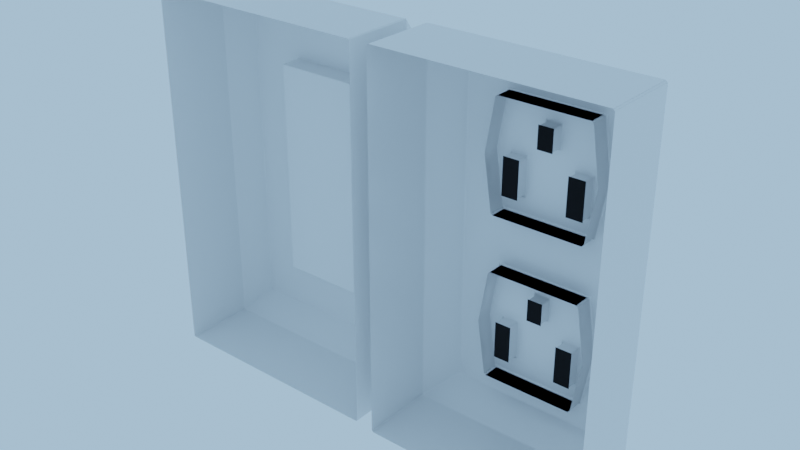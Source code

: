 # Source: Classic_style_porch_house_Wall_outlets_and_switches_pack.blend  (saved by Blender 2.90.8; exported with 4.5.12 LTS)
import bpy
from mathutils import Matrix  # noqa: F401  (used for matrix-valued properties, if any)

bpy.ops.wm.read_factory_settings(use_empty=True)
scene = bpy.context.scene
scene.name = 'Scene'

# ---- collections
col_not_bake__renderlayer_off_for_baking = bpy.data.collections.new('Not bake (renderlayer off for baking)'); scene.collection.children.link(col_not_bake__renderlayer_off_for_baking)
col_wall_outlets_and_switches = bpy.data.collections.new('Wall outlets and switches'); col_not_bake__renderlayer_off_for_baking.children.link(col_wall_outlets_and_switches)

# ---- materials (node trees are filled in below, after node groups)
mat_wall_socket_white = bpy.data.materials.new('Wall socket white')
mat_wall_socket_white.use_transparent_shadow = False
mat_wall_socket_black = bpy.data.materials.new('Wall socket black')
mat_wall_socket_black.use_transparent_shadow = False

# ---- material node trees
mat_wall_socket_white.use_nodes = True; mat_wall_socket_white.node_tree.nodes.clear()
_N = mat_wall_socket_white.node_tree.nodes; _L = mat_wall_socket_white.node_tree.links
n0 = _N.new('ShaderNodeBsdfPrincipled'); n0.name = 'Principled BSDF'; n0.location = (10, 300)
n0.distribution = 'GGX'
n0.subsurface_method = 'BURLEY'
n0.inputs[2].default_value = 0.2
n0.inputs[3].default_value = 1.45
n0.inputs[27].default_value = (0.0, 0.0, 0.0, 1.0)
n0.inputs[28].default_value = 1.0
n1 = _N.new('ShaderNodeOutputMaterial'); n1.name = 'Material Output'; n1.location = (300, 300)
_L.new(n0.outputs[0], n1.inputs[0])
n1.is_active_output = True
mat_wall_socket_black.use_nodes = True; mat_wall_socket_black.node_tree.nodes.clear()
_N = mat_wall_socket_black.node_tree.nodes; _L = mat_wall_socket_black.node_tree.links
n0 = _N.new('ShaderNodeBsdfPrincipled'); n0.name = 'Principled BSDF'; n0.location = (10, 300)
n0.distribution = 'GGX'
n0.subsurface_method = 'BURLEY'
n0.inputs[0].default_value = (0.0, 0.0, 0.0, 1.0)
n0.inputs[2].default_value = 1.0
n0.inputs[3].default_value = 1.45
n0.inputs[27].default_value = (0.0, 0.0, 0.0, 1.0)
n0.inputs[28].default_value = 1.0
n1 = _N.new('ShaderNodeOutputMaterial'); n1.name = 'Material Output'; n1.location = (300, 300)
_L.new(n0.outputs[0], n1.inputs[0])
n1.is_active_output = True

# ---- world
world_world = bpy.data.worlds.new('World'); scene.world = world_world
world_world.color = (0.4179, 0.6795, 1.0)
world_world.use_sun_shadow = False
world_world.sun_shadow_jitter_overblur = 0.0

# ---- meshes
me_plane_339 = bpy.data.meshes.new('Plane.339')
me_plane_339.from_pydata([(0.02222, -0.0001335, 0.06189), (0.01866, -0.0001335, 0.03965), (0.01432, -0.0001335, 0.03965), (-0.02218, -0.0001335, 0.06189), (-0.01427, -0.0001335, 0.03965), (-0.01862, -0.0001335, 0.03965), (0.01866, -0.0001337, 0.08395), (-0.01862, -0.0001337, 0.08395), (0.02222, -0.0001335, -0.005041), (0.01866, -0.0001335, -0.02728), (0.01432, -0.0001335, -0.02728), (-0.02218, -0.0001335, -0.005041), (-0.01427, -0.0001335, -0.02728), (-0.01862, -0.0001335, -0.02728), (0.01866, -0.0001337, 0.01701), (-0.01862, -0.0001337, 0.01701), (0.0352, -0.0001337, 0.06595), (0.0352, -0.0001337, 0.03524), (-0.03515, -0.0001337, 0.06595), (-0.03515, -0.0001337, 0.03524), (0.0352, -0.0001339, 0.09639), (-0.03515, -0.0001339, 0.09639), (0.0352, -0.0001337, -0.006848), (0.0352, -0.0001337, -0.03755), (0.02529, -0.0001337, -0.03755), (-0.03515, -0.0001337, -0.006848), (-0.02525, -0.0001337, -0.03755), (-0.03515, -0.0001337, -0.03755), (0.0352, -0.0001339, 0.02359), (-0.03515, -0.0001339, 0.02359), (0.04433, 0.01228, 0.07051), (0.04433, 0.01228, 0.03597), (-0.04428, 0.01228, 0.07051), (-0.04428, 0.01228, 0.03597), (0.04433, 0.01228, 0.1048), (-0.04428, 0.01228, 0.1048), (0.04433, 0.01228, -0.01138), (0.04433, 0.01228, -0.04592), (0.03185, 0.01228, -0.04592), (-0.04428, 0.01228, -0.01138), (-0.0318, 0.01228, -0.04592), (-0.04428, 0.01228, -0.04592), (0.04433, 0.01228, 0.02287), (-0.04428, 0.01228, 0.02287), (0.04433, 0.0424, 0.07051), (0.04433, 0.0424, 0.03597), (-0.04428, 0.0424, 0.07051), (-0.04428, 0.0424, 0.03597), (0.04433, 0.0424, 0.1048), (-0.04428, 0.0424, 0.1048), (0.04433, 0.0424, -0.01138), (0.04433, 0.0424, -0.04592), (0.03185, 0.0424, -0.04592), (-0.04428, 0.0424, -0.01138), (-0.0318, 0.0424, -0.04592), (-0.04428, 0.0424, -0.04592), (0.04433, 0.0424, 0.02287), (-0.04428, 0.0424, 0.02287), (0.01631, -0.000133, 0.06184), (0.009683, -0.000133, 0.06184), (0.01631, -0.000133, 0.04681), (0.009683, -0.000133, 0.04681), (-0.009636, -0.000133, 0.06184), (-0.01627, -0.000133, 0.06184), (-0.009636, -0.000133, 0.04681), (-0.01627, -0.000133, 0.04681), (0.003065, -0.0001331, 0.07666), (-0.003018, -0.0001331, 0.07666), (0.003065, -0.0001331, 0.06777), (-0.003018, -0.0001331, 0.06777), (0.02222, -0.0001335, 0.06189), (0.01866, -0.0001335, 0.03965), (0.01432, -0.0001335, 0.03965), (-0.02218, -0.0001335, 0.06189), (-0.01427, -0.0001335, 0.03965), (-0.01862, -0.0001335, 0.03965), (0.01866, -0.0001337, 0.08395), (-0.01862, -0.0001337, 0.08395), (0.01631, -0.000133, -0.004433), (0.009683, -0.000133, -0.004433), (0.01631, -0.000133, -0.01946), (0.009683, -0.000133, -0.01946), (-0.009636, -0.000133, -0.004433), (-0.01627, -0.000133, -0.004433), (-0.009636, -0.000133, -0.01946), (-0.01627, -0.000133, -0.01946), (0.003065, -0.0001331, 0.01038), (-0.003018, -0.0001331, 0.01038), (0.003065, -0.0001331, 0.0015), (-0.003018, -0.0001331, 0.0015), (0.02222, -0.0001335, -0.005041), (0.01866, -0.0001335, -0.02728), (0.01432, -0.0001335, -0.02728), (-0.02218, -0.0001335, -0.005041), (-0.01427, -0.0001335, -0.02728), (-0.01862, -0.0001335, -0.02728), (0.01866, -0.0001337, 0.01701), (-0.01862, -0.0001337, 0.01701), (-0.01862, 0.007505, 0.01701), (0.01866, 0.007505, 0.01701), (-0.01862, 0.007505, -0.02728), (-0.01427, 0.007505, -0.02728), (-0.02218, 0.007505, -0.005041), (0.01432, 0.007505, -0.02728), (0.01866, 0.007505, -0.02728), (0.02222, 0.007505, -0.005041), (-0.01862, 0.007505, 0.08395), (0.01866, 0.007505, 0.08395), (-0.01862, 0.007505, 0.03965), (-0.01427, 0.007505, 0.03965), (-0.02218, 0.007505, 0.06189), (0.01432, 0.007505, 0.03965), (0.01866, 0.007505, 0.03965), (0.02222, 0.007505, 0.06189), (-0.01862, 0.007505, 0.01701), (0.01866, 0.007505, 0.01701), (-0.01862, 0.007505, -0.02728), (-0.01427, 0.007505, -0.02728), (-0.02218, 0.007505, -0.005041), (0.01432, 0.007505, -0.02728), (0.01866, 0.007505, -0.02728), (0.02222, 0.007505, -0.005041), (-0.01862, 0.007505, 0.08395), (0.01866, 0.007505, 0.08395), (-0.01862, 0.007505, 0.03965), (-0.01427, 0.007505, 0.03965), (-0.02218, 0.007505, 0.06189), (0.01432, 0.007505, 0.03965), (0.01866, 0.007505, 0.03965), (0.02222, 0.007505, 0.06189), (0.01631, 0.004995, 0.06184), (0.009683, 0.004995, 0.06184), (0.01631, 0.004995, 0.04681), (0.009683, 0.004995, 0.04681), (-0.01627, 0.004995, 0.06184), (-0.009636, 0.004995, 0.06184), (-0.009636, 0.004995, 0.04681), (-0.01627, 0.004995, 0.04681), (-0.003018, 0.004995, 0.07666), (0.003065, 0.004995, 0.07666), (0.003065, 0.004995, 0.06777), (-0.003018, 0.004995, 0.06777), (0.01631, 0.004995, -0.004433), (0.009683, 0.004995, -0.004433), (0.01631, 0.004995, -0.01946), (0.009683, 0.004995, -0.01946), (-0.01627, 0.004995, -0.004433), (-0.009636, 0.004995, -0.004433), (-0.009636, 0.004995, -0.01946), (-0.01627, 0.004995, -0.01946), (-0.003018, 0.004995, 0.01038), (0.003065, 0.004995, 0.01038), (0.003065, 0.004995, 0.0015), (-0.003018, 0.004995, 0.0015), (-0.003018, 0.004995, 0.0015), (0.003065, 0.004995, 0.0015), (0.003065, 0.004995, 0.01038), (-0.003018, 0.004995, 0.01038), (-0.01627, 0.004995, -0.01946), (-0.009636, 0.004995, -0.01946), (-0.009636, 0.004995, -0.004433), (-0.01627, 0.004995, -0.004433), (0.009683, 0.004995, -0.01946), (0.01631, 0.004995, -0.01946), (0.009683, 0.004995, -0.004433), (0.01631, 0.004995, -0.004433), (-0.003018, 0.004995, 0.06777), (0.003065, 0.004995, 0.06777), (0.003065, 0.004995, 0.07666), (-0.003018, 0.004995, 0.07666), (-0.01627, 0.004995, 0.04681), (-0.009636, 0.004995, 0.04681), (-0.009636, 0.004995, 0.06184), (-0.01627, 0.004995, 0.06184), (0.009683, 0.004995, 0.04681), (0.01631, 0.004995, 0.04681), (0.009683, 0.004995, 0.06184), (0.01631, 0.004995, 0.06184)], [], [(2, 4, 15, 14), (1, 2, 14), (5, 15, 4), (11, 15, 29, 25), (5, 3, 18, 19), (14, 8, 22, 28), (7, 6, 20, 21), (10, 12, 26, 24), (8, 9, 23, 22), (3, 7, 21, 18), (9, 10, 24, 23), (6, 0, 16, 20), (12, 13, 27, 26), (13, 11, 25, 27), (0, 1, 17, 16), (1, 14, 28, 17), (15, 5, 19, 29), (18, 21, 35, 32), (24, 26, 40, 38), (20, 16, 30, 34), (17, 28, 42, 31), (22, 23, 37, 36), (29, 19, 33, 43), (23, 24, 38, 37), (26, 27, 41, 40), (16, 17, 31, 30), (27, 25, 39, 41), (19, 18, 32, 33), (25, 29, 43, 39), (21, 20, 34, 35), (28, 22, 36, 42), (37, 38, 52, 51), (40, 41, 55, 54), (30, 31, 45, 44), (41, 39, 53, 55), (33, 32, 46, 47), (39, 43, 57, 53), (35, 34, 48, 49), (42, 36, 50, 56), (32, 35, 49, 46), (38, 40, 54, 52), (34, 30, 44, 48), (31, 42, 56, 45), (36, 37, 51, 50), (43, 33, 47, 57), (161, 158, 159, 160), (165, 164, 162, 163), (157, 154, 155, 156), (177, 176, 174, 175), (173, 170, 171, 172), (169, 166, 167, 168), (67, 69, 141, 138), (59, 61, 133, 131), (85, 84, 148, 149), (63, 62, 69, 67), (59, 58, 66, 68), (68, 69, 62, 59), (61, 59, 62, 64), (65, 63, 73, 75), (66, 58, 70, 76), (63, 67, 77, 73), (58, 60, 71, 70), (67, 66, 76, 77), (61, 64, 74, 72), (64, 65, 75, 74), (60, 61, 72, 71), (69, 68, 140, 141), (61, 60, 132, 133), (84, 82, 147, 148), (83, 82, 89, 87), (79, 78, 86, 88), (88, 89, 82, 79), (81, 79, 82, 84), (85, 83, 93, 95), (86, 78, 90, 96), (83, 87, 97, 93), (78, 80, 91, 90), (87, 86, 96, 97), (81, 84, 94, 92), (84, 85, 95, 94), (80, 81, 92, 91), (3, 5, 108, 110), (71, 72, 127, 128), (94, 95, 116, 117), (13, 12, 101, 100), (92, 94, 117, 119), (91, 92, 119, 120), (5, 4, 109, 108), (10, 9, 104, 103), (12, 10, 103, 101), (90, 91, 120, 121), (70, 71, 128, 129), (72, 74, 125, 127), (96, 90, 121, 115), (9, 8, 105, 104), (2, 1, 112, 111), (76, 70, 129, 123), (4, 2, 111, 109), (8, 14, 99, 105), (73, 77, 122, 126), (93, 97, 114, 118), (0, 6, 107, 113), (1, 0, 113, 112), (77, 76, 123, 122), (15, 11, 102, 98), (7, 3, 110, 106), (97, 96, 115, 114), (75, 73, 126, 124), (14, 15, 98, 99), (6, 7, 106, 107), (95, 93, 118, 116), (11, 13, 100, 102), (74, 75, 124, 125), (83, 85, 149, 146), (62, 63, 134, 135), (78, 79, 143, 142), (86, 87, 150, 151), (64, 62, 135, 136), (80, 78, 142, 144), (88, 86, 151, 152), (65, 64, 136, 137), (81, 80, 144, 145), (89, 88, 152, 153), (63, 65, 137, 134), (79, 81, 145, 143), (58, 59, 131, 130), (87, 89, 153, 150), (66, 67, 138, 139), (82, 83, 146, 147), (60, 58, 130, 132), (68, 66, 139, 140)])
me_plane_339.polygons.foreach_set('material_index', [0, 0, 0, 0, 0, 0, 0, 0, 0, 0, 0, 0, 0, 0, 0, 0, 0, 0, 0, 0, 0, 0, 0, 0, 0, 0, 0, 0, 0, 0, 0, 0, 0, 0, 0, 0, 0, 0, 0, 0, 0, 0, 0, 0, 0, 1, 1, 1, 1, 1, 1, 0, 0, 0, 0, 0, 0, 0, 0, 0, 0, 0, 0, 0, 0, 0, 0, 0, 0, 0, 0, 0, 0, 0, 0, 0, 0, 0, 0, 0, 0, 0, 0, 0, 0, 0, 0, 0, 0, 0, 0, 0, 0, 0, 0, 0, 0, 0, 0, 0, 0, 0, 0, 0, 0, 0, 0, 0, 0, 0, 0, 0, 0, 0, 0, 0, 0, 0, 0, 0, 0, 0, 0, 0, 0, 0, 0, 0, 0, 0, 0])
_uv = me_plane_339.uv_layers.new(name='UVMap')
_uv.uv.foreach_set('vector', [0.518, 0.5053, 0.482, 0.5053, 0.4766, 0.4947, 0.5234, 0.4947, 0.5234, 0.5053, 0.518, 0.5053, 0.5234, 0.4947, 0.4766, 0.5053, 0.4766, 0.4947, 0.482, 0.5053, 0.4721, 0.467, 0.4766, 0.4947, 0.4648, 0.4942, 0.4648, 0.4637, 0.4766, 0.5053, 0.4721, 0.5333, 0.4648, 0.5365, 0.4648, 0.5058, 0.5234, 0.4947, 0.5279, 0.467, 0.5352, 0.4637, 0.5352, 0.4942, 0.4766, 0.561, 0.5234, 0.561, 0.5352, 0.567, 0.4648, 0.567, 0.518, 0.439, 0.482, 0.439, 0.4747, 0.433, 0.5253, 0.433, 0.5279, 0.467, 0.5234, 0.439, 0.5352, 0.433, 0.5352, 0.4637, 0.4721, 0.5333, 0.4766, 0.561, 0.4648, 0.567, 0.4648, 0.5365, 0.5234, 0.439, 0.518, 0.439, 0.5253, 0.433, 0.5352, 0.433, 0.5234, 0.561, 0.5279, 0.5333, 0.5352, 0.5365, 0.5352, 0.567, 0.482, 0.439, 0.4766, 0.439, 0.4648, 0.433, 0.4747, 0.433, 0.4766, 0.439, 0.4721, 0.467, 0.4648, 0.4637, 0.4648, 0.433, 0.5279, 0.5333, 0.5234, 0.5053, 0.5352, 0.5058, 0.5352, 0.5365, 0.5234, 0.5053, 0.5234, 0.4947, 0.5352, 0.4942, 0.5352, 0.5058, 0.4766, 0.4947, 0.4766, 0.5053, 0.4648, 0.5058, 0.4648, 0.4942, 0.4787, 0.5365, 0.4787, 0.567, 0.4911, 0.5753, 0.4911, 0.5411, 0.5253, 0.4787, 0.4747, 0.4787, 0.4682, 0.4911, 0.5318, 0.4911, 0.4787, 0.567, 0.4787, 0.5365, 0.4911, 0.5411, 0.4911, 0.5753, 0.4787, 0.5058, 0.4787, 0.4942, 0.4911, 0.4934, 0.4911, 0.5066, 0.4787, 0.4637, 0.4787, 0.433, 0.4911, 0.4247, 0.4911, 0.4592, 0.4787, 0.4942, 0.4787, 0.5058, 0.4911, 0.5066, 0.4911, 0.4934, 0.5352, 0.4787, 0.5253, 0.4787, 0.5318, 0.4911, 0.5443, 0.4911, 0.4747, 0.4787, 0.4648, 0.4787, 0.4557, 0.4911, 0.4682, 0.4911, 0.4787, 0.5365, 0.4787, 0.5058, 0.4911, 0.5066, 0.4911, 0.5411, 0.4787, 0.433, 0.4787, 0.4637, 0.4911, 0.4592, 0.4911, 0.4247, 0.4787, 0.5058, 0.4787, 0.5365, 0.4911, 0.5411, 0.4911, 0.5066, 0.4787, 0.4637, 0.4787, 0.4942, 0.4911, 0.4934, 0.4911, 0.4592, 0.4648, 0.4787, 0.5352, 0.4787, 0.5443, 0.4911, 0.4557, 0.4911, 0.4787, 0.4942, 0.4787, 0.4637, 0.4911, 0.4592, 0.4911, 0.4934, 0.5443, 0.4911, 0.5318, 0.4911, 0.5318, 0.5213, 0.5443, 0.5213, 0.4682, 0.4911, 0.4557, 0.4911, 0.4557, 0.5213, 0.4682, 0.5213, 0.4911, 0.5411, 0.4911, 0.5066, 0.5213, 0.5066, 0.5213, 0.5411, 0.4911, 0.4247, 0.4911, 0.4592, 0.5213, 0.4592, 0.5213, 0.4247, 0.4911, 0.5066, 0.4911, 0.5411, 0.5213, 0.5411, 0.5213, 0.5066, 0.4911, 0.4592, 0.4911, 0.4934, 0.5213, 0.4934, 0.5213, 0.4592, 0.4557, 0.4911, 0.5443, 0.4911, 0.5443, 0.5213, 0.4557, 0.5213, 0.4911, 0.4934, 0.4911, 0.4592, 0.5213, 0.4592, 0.5213, 0.4934, 0.4911, 0.5411, 0.4911, 0.5753, 0.5213, 0.5753, 0.5213, 0.5411, 0.5318, 0.4911, 0.4682, 0.4911, 0.4682, 0.5213, 0.5318, 0.5213, 0.4911, 0.5753, 0.4911, 0.5411, 0.5213, 0.5411, 0.5213, 0.5753, 0.4911, 0.5066, 0.4911, 0.4934, 0.5213, 0.4934, 0.5213, 0.5066, 0.4911, 0.4592, 0.4911, 0.4247, 0.5213, 0.4247, 0.5213, 0.4592, 0.4911, 0.4934, 0.4911, 0.5066, 0.5213, 0.5066, 0.5213, 0.4934, 0.4839, 0.4669, 0.4839, 0.448, 0.4879, 0.4839, 0.4839, 0.4669, 0.4839, 0.4669, 0.4839, 0.4669, 0.5121, 0.4839, 0.4839, 0.448, 0.4839, 0.4855, 0.4839, 0.4744, 0.5038, 0.4839, 0.4839, 0.4855, 0.4839, 0.5332, 0.4839, 0.5332, 0.5121, 0.4839, 0.4839, 0.5143, 0.4839, 0.5332, 0.4839, 0.5143, 0.4879, 0.4839, 0.4839, 0.5332, 0.4839, 0.5518, 0.4839, 0.5406, 0.5038, 0.4839, 0.4839, 0.5518, 0.4787, 0.5518, 0.4787, 0.5406, 0.4839, 0.5406, 0.4839, 0.5518, 0.4787, 0.5332, 0.4787, 0.5143, 0.4839, 0.5143, 0.4839, 0.5332, 0.4795, 0.4787, 0.4879, 0.4787, 0.4879, 0.4839, 0.4795, 0.4839, 0.4795, 0.5332, 0.4879, 0.5332, 0.4962, 0.5406, 0.4962, 0.5518, 0.5121, 0.5332, 0.5205, 0.5332, 0.5038, 0.5518, 0.5038, 0.5406, 0.5038, 0.5406, 0.4962, 0.5406, 0.4879, 0.5332, 0.5121, 0.5332, 0.5121, 0.5143, 0.5121, 0.5332, 0.4879, 0.5332, 0.4879, 0.5143, 0.4795, 0.5143, 0.4795, 0.5332, 0.4721, 0.5333, 0.4766, 0.5053, 0.5038, 0.5518, 0.5205, 0.5332, 0.5279, 0.5333, 0.5234, 0.561, 0.4795, 0.5332, 0.4962, 0.5518, 0.4766, 0.561, 0.4721, 0.5333, 0.5205, 0.5332, 0.5205, 0.5143, 0.5234, 0.5053, 0.5279, 0.5333, 0.4962, 0.5518, 0.5038, 0.5518, 0.5234, 0.561, 0.4766, 0.561, 0.5121, 0.5143, 0.4879, 0.5143, 0.482, 0.5053, 0.518, 0.5053, 0.4879, 0.5143, 0.4795, 0.5143, 0.4766, 0.5053, 0.482, 0.5053, 0.5205, 0.5143, 0.5121, 0.5143, 0.518, 0.5053, 0.5234, 0.5053, 0.4962, 0.4787, 0.5038, 0.4787, 0.5038, 0.4839, 0.4962, 0.4839, 0.5121, 0.4787, 0.5205, 0.4787, 0.5205, 0.4839, 0.5121, 0.4839, 0.4787, 0.448, 0.4787, 0.4669, 0.4839, 0.4669, 0.4839, 0.448, 0.4795, 0.4669, 0.4879, 0.4669, 0.4962, 0.4744, 0.4962, 0.4855, 0.5121, 0.4669, 0.5205, 0.4669, 0.5038, 0.4855, 0.5038, 0.4744, 0.5038, 0.4744, 0.4962, 0.4744, 0.4879, 0.4669, 0.5121, 0.4669, 0.5121, 0.448, 0.5121, 0.4669, 0.4879, 0.4669, 0.4879, 0.448, 0.4795, 0.448, 0.4795, 0.4669, 0.4721, 0.467, 0.4766, 0.439, 0.5038, 0.4855, 0.5205, 0.4669, 0.5279, 0.467, 0.5234, 0.4947, 0.4795, 0.4669, 0.4962, 0.4855, 0.4766, 0.4947, 0.4721, 0.467, 0.5205, 0.4669, 0.5205, 0.448, 0.5234, 0.439, 0.5279, 0.467, 0.4962, 0.4855, 0.5038, 0.4855, 0.5234, 0.4947, 0.4766, 0.4947, 0.5121, 0.448, 0.4879, 0.448, 0.482, 0.439, 0.518, 0.439, 0.4879, 0.448, 0.4795, 0.448, 0.4766, 0.439, 0.482, 0.439, 0.5205, 0.448, 0.5121, 0.448, 0.518, 0.439, 0.5234, 0.439, 0.4721, 0.5333, 0.4766, 0.5053, 0.4766, 0.5053, 0.4721, 0.5333, 0.5234, 0.5053, 0.518, 0.5053, 0.518, 0.5053, 0.5234, 0.5053, 0.482, 0.439, 0.4766, 0.439, 0.4766, 0.439, 0.482, 0.439, 0.4766, 0.439, 0.482, 0.439, 0.482, 0.439, 0.4766, 0.439, 0.518, 0.439, 0.482, 0.439, 0.482, 0.439, 0.518, 0.439, 0.5234, 0.439, 0.518, 0.439, 0.518, 0.439, 0.5234, 0.439, 0.4766, 0.5053, 0.482, 0.5053, 0.482, 0.5053, 0.4766, 0.5053, 0.518, 0.439, 0.5234, 0.439, 0.5234, 0.439, 0.518, 0.439, 0.482, 0.439, 0.518, 0.439, 0.518, 0.439, 0.482, 0.439, 0.5279, 0.467, 0.5234, 0.439, 0.5234, 0.439, 0.5279, 0.467, 0.5279, 0.5333, 0.5234, 0.5053, 0.5234, 0.5053, 0.5279, 0.5333, 0.518, 0.5053, 0.482, 0.5053, 0.482, 0.5053, 0.518, 0.5053, 0.5234, 0.4947, 0.5279, 0.467, 0.5279, 0.467, 0.5234, 0.4947, 0.5234, 0.439, 0.5279, 0.467, 0.5279, 0.467, 0.5234, 0.439, 0.518, 0.5053, 0.5234, 0.5053, 0.5234, 0.5053, 0.518, 0.5053, 0.5234, 0.561, 0.5279, 0.5333, 0.5279, 0.5333, 0.5234, 0.561, 0.482, 0.5053, 0.518, 0.5053, 0.518, 0.5053, 0.482, 0.5053, 0.5279, 0.467, 0.5234, 0.4947, 0.5234, 0.4947, 0.5279, 0.467, 0.4721, 0.5333, 0.4766, 0.561, 0.4766, 0.561, 0.4721, 0.5333, 0.4721, 0.467, 0.4766, 0.4947, 0.4766, 0.4947, 0.4721, 0.467, 0.5279, 0.5333, 0.5234, 0.561, 0.5234, 0.561, 0.5279, 0.5333, 0.5234, 0.5053, 0.5279, 0.5333, 0.5279, 0.5333, 0.5234, 0.5053, 0.4766, 0.561, 0.5234, 0.561, 0.5234, 0.561, 0.4766, 0.561, 0.4766, 0.4947, 0.4721, 0.467, 0.4721, 0.467, 0.4766, 0.4947, 0.4766, 0.561, 0.4721, 0.5333, 0.4721, 0.5333, 0.4766, 0.561, 0.4766, 0.4947, 0.5234, 0.4947, 0.5234, 0.4947, 0.4766, 0.4947, 0.4766, 0.5053, 0.4721, 0.5333, 0.4721, 0.5333, 0.4766, 0.5053, 0.5234, 0.4947, 0.4766, 0.4947, 0.4766, 0.4947, 0.5234, 0.4947, 0.5234, 0.561, 0.4766, 0.561, 0.4766, 0.561, 0.5234, 0.561, 0.4766, 0.439, 0.4721, 0.467, 0.4721, 0.467, 0.4766, 0.439, 0.4721, 0.467, 0.4766, 0.439, 0.4766, 0.439, 0.4721, 0.467, 0.482, 0.5053, 0.4766, 0.5053, 0.4766, 0.5053, 0.482, 0.5053, 0.4787, 0.4669, 0.4787, 0.448, 0.4839, 0.448, 0.4839, 0.4669, 0.4879, 0.4787, 0.4795, 0.4787, 0.4795, 0.4839, 0.4879, 0.4839, 0.5205, 0.4787, 0.5121, 0.4787, 0.5121, 0.4839, 0.5205, 0.4839, 0.5038, 0.4787, 0.4962, 0.4787, 0.4962, 0.4839, 0.5038, 0.4839, 0.4787, 0.5143, 0.4787, 0.5332, 0.4839, 0.5332, 0.4839, 0.5143, 0.4787, 0.448, 0.4787, 0.4669, 0.4839, 0.4669, 0.4839, 0.448, 0.4787, 0.4744, 0.4787, 0.4855, 0.4839, 0.4855, 0.4839, 0.4744, 0.4795, 0.4787, 0.4879, 0.4787, 0.4879, 0.4839, 0.4795, 0.4839, 0.5121, 0.4787, 0.5205, 0.4787, 0.5205, 0.4839, 0.5121, 0.4839, 0.4962, 0.4787, 0.5038, 0.4787, 0.5038, 0.4839, 0.4962, 0.4839, 0.4787, 0.5332, 0.4787, 0.5143, 0.4839, 0.5143, 0.4839, 0.5332, 0.4787, 0.4669, 0.4787, 0.448, 0.4839, 0.448, 0.4839, 0.4669, 0.5205, 0.4787, 0.5121, 0.4787, 0.5121, 0.4839, 0.5205, 0.4839, 0.4787, 0.4855, 0.4787, 0.4744, 0.4839, 0.4744, 0.4839, 0.4855, 0.5038, 0.4787, 0.4962, 0.4787, 0.4962, 0.4839, 0.5038, 0.4839, 0.4879, 0.4787, 0.4795, 0.4787, 0.4795, 0.4839, 0.4879, 0.4839, 0.4787, 0.5143, 0.4787, 0.5332, 0.4839, 0.5332, 0.4839, 0.5143, 0.4787, 0.5406, 0.4787, 0.5518, 0.4839, 0.5518, 0.4839, 0.5406])
me_plane_339.materials.append(mat_wall_socket_white)
me_plane_339.materials.append(mat_wall_socket_black)
me_plane_339.use_remesh_fix_poles = True
me_plane_339.use_remesh_preserve_attributes = False
me_plane_339.use_mirror_vertex_groups = False
me_plane_339.update()
me_plane_344 = bpy.data.meshes.new('Plane.344')
me_plane_344.from_pydata([(-0.03999, -0.01397, -0.09509), (0.03999, -0.01397, -0.09509), (-0.03999, -0.01397, 0.03935), (0.03999, -0.01397, 0.03935), (-0.01741, -0.01397, 0.01677), (-0.01741, -0.01397, -0.07251), (0.01741, -0.01397, -0.07251), (0.01741, -0.01397, 0.01677), (-0.01741, -0.005129, 0.01677), (-0.01741, -0.005129, -0.07251), (0.01741, -0.005129, -0.07251), (0.01741, -0.005129, 0.01677), (-0.01687, -0.005208, 0.01601), (-0.01687, -0.01162, -0.07197), (0.01687, -0.01162, -0.07197), (0.01687, -0.005208, 0.01601), (-0.01687, -0.01436, 0.01601), (-0.01687, -0.02072, -0.07105), (0.01687, -0.02072, -0.07105), (0.01687, -0.01436, 0.01601), (-0.01687, -0.005208, -0.02787), (0.01687, -0.005208, -0.02787), (-0.01687, -0.01436, -0.02787), (0.01687, -0.01436, -0.02787), (-0.04652, -0.002362, -0.1031), (0.04652, -0.002362, -0.1031), (-0.04652, -0.002362, 0.04731), (0.04652, -0.002362, 0.04731), (-0.04652, 0.0266, 0.04731), (-0.04652, 0.0266, -0.1031), (0.04652, 0.0266, -0.1031), (0.04652, 0.0266, 0.04731)], [], [(7, 4, 8, 11), (5, 4, 2, 0), (6, 5, 0, 1), (7, 6, 1, 3), (4, 7, 3, 2), (9, 10, 11, 8), (5, 6, 10, 9), (6, 7, 11, 10), (4, 5, 9, 8), (20, 12, 15, 21), (22, 23, 19, 16), (15, 12, 16, 19), (13, 14, 18, 17), (21, 15, 19, 23), (20, 13, 17, 22), (12, 20, 22, 16), (14, 21, 23, 18), (17, 18, 23, 22), (13, 20, 21, 14), (2, 3, 27, 26), (1, 0, 24, 25), (3, 1, 25, 27), (0, 2, 26, 24), (27, 25, 30, 31), (24, 26, 28, 29), (26, 27, 31, 28), (25, 24, 29, 30)])
_uv = me_plane_344.uv_layers.new(name='UVMap')
_uv.uv.foreach_set('vector', [0.5178, 0.4975, 0.4822, 0.4975, 0.4822, 0.5066, 0.5178, 0.5066, 0.4822, 0.4543, 0.4822, 0.5457, 0.4591, 0.5688, 0.4591, 0.4312, 0.5178, 0.4543, 0.4822, 0.4543, 0.4591, 0.4312, 0.5409, 0.4312, 0.5178, 0.5457, 0.5178, 0.4543, 0.5409, 0.4312, 0.5409, 0.5688, 0.4822, 0.5457, 0.5178, 0.5457, 0.5409, 0.5688, 0.4591, 0.5688, 0.4822, 0.4543, 0.5178, 0.4543, 0.5178, 0.5457, 0.4822, 0.5457, 0.4822, 0.4975, 0.5178, 0.4975, 0.5178, 0.5066, 0.4822, 0.5066, 0.4975, 0.4543, 0.4975, 0.5457, 0.5066, 0.5457, 0.5066, 0.4543, 0.4975, 0.5457, 0.4975, 0.4543, 0.5066, 0.4543, 0.5066, 0.5457, 0.4827, 0.5, 0.4827, 0.5449, 0.5173, 0.5449, 0.5173, 0.5, 0.4827, 0.5, 0.5173, 0.5, 0.5173, 0.5449, 0.4827, 0.5449, 0.5173, 0.5065, 0.4827, 0.5065, 0.4827, 0.4971, 0.5173, 0.4971, 0.4827, 0.4999, 0.5173, 0.4999, 0.5173, 0.4906, 0.4827, 0.4906, 0.5065, 0.5, 0.5065, 0.5449, 0.4971, 0.5449, 0.4971, 0.5, 0.5065, 0.5, 0.4999, 0.4549, 0.4906, 0.4558, 0.4971, 0.5, 0.5065, 0.5449, 0.5065, 0.5, 0.4971, 0.5, 0.4971, 0.5449, 0.4999, 0.4549, 0.5065, 0.5, 0.4971, 0.5, 0.4906, 0.4558, 0.4827, 0.4558, 0.5173, 0.4558, 0.5173, 0.5, 0.4827, 0.5, 0.4827, 0.4549, 0.4827, 0.5, 0.5173, 0.5, 0.5173, 0.4549, 0.4591, 0.4975, 0.5409, 0.4975, 0.5476, 0.5094, 0.4524, 0.5094, 0.5409, 0.4975, 0.4591, 0.4975, 0.4524, 0.5094, 0.5476, 0.5094, 0.4975, 0.5688, 0.4975, 0.4312, 0.5094, 0.4231, 0.5094, 0.5769, 0.4975, 0.4312, 0.4975, 0.5688, 0.5094, 0.5769, 0.5094, 0.4231, 0.5094, 0.5769, 0.5094, 0.4231, 0.5094, 0.4231, 0.5094, 0.5769, 0.5094, 0.4231, 0.5094, 0.5769, 0.5094, 0.5769, 0.5094, 0.4231, 0.4524, 0.5094, 0.5476, 0.5094, 0.5476, 0.5094, 0.4524, 0.5094, 0.5476, 0.5094, 0.4524, 0.5094, 0.4524, 0.5094, 0.5476, 0.5094])
me_plane_344.materials.append(mat_wall_socket_white)
me_plane_344.use_remesh_fix_poles = True
me_plane_344.use_remesh_preserve_attributes = False
me_plane_344.use_mirror_vertex_groups = False
me_plane_344.update()

# ---- objects
ob_wall_outlet_007 = bpy.data.objects.new('Wall outlet.007', me_plane_339)
ob_light_switch_003 = bpy.data.objects.new('Light switch.003', me_plane_344)

# ---- transforms, parenting, visibility, modifiers, constraints
ob_wall_outlet_007.location = (0.4072, 0.1287, 0.2775)
ob_wall_outlet_007.rotation_euler = (0.0, -0.0, 3.142)
ob_wall_outlet_007.lineart.crease_threshold = 0.0
_m = ob_wall_outlet_007.modifiers.new('Bevel', 'BEVEL')
_m.width = 0.0007
_m.width_pct = 0.0007
_m.use_clamp_overlap = False
_m = ob_wall_outlet_007.modifiers.new('WeightedNormal', 'WEIGHTED_NORMAL')
_m.weight = 100
ob_light_switch_003.location = (0.3078, 0.1142, 0.3344)
ob_light_switch_003.rotation_euler = (0.0, -0.0, 3.142)
ob_light_switch_003.lineart.crease_threshold = 0.0
_m = ob_light_switch_003.modifiers.new('Bevel', 'BEVEL')
_m.width = 0.0005
_m.width_pct = 0.0005
_m.limit_method = 'NONE'
_m = ob_light_switch_003.modifiers.new('WeightedNormal', 'WEIGHTED_NORMAL')
_m.weight = 100

# ---- collection membership
col_wall_outlets_and_switches.objects.link(ob_wall_outlet_007)
col_wall_outlets_and_switches.objects.link(ob_light_switch_003)

# ---- scene / render settings (as saved in the file)
scene.frame_start = 0; scene.frame_end = 250; scene.frame_set(0)
scene.render.engine = 'BLENDER_EEVEE_NEXT'
scene.render.image_settings.file_format = 'JPEG'
scene.render.image_settings.color_mode = 'RGB'
scene.render.fps = 60
scene.render.hair_type = 'STRIP'
scene.cycles.samples = 256
scene.cycles.sampling_pattern = 'TABULATED_SOBOL'
scene.cycles.use_adaptive_sampling = False
scene.cycles.use_light_tree = False
scene.cycles.max_bounces = 16
scene.cycles.diffuse_bounces = 16
scene.cycles.glossy_bounces = 16
scene.cycles.transmission_bounces = 16
scene.cycles.volume_bounces = 16
scene.cycles.transparent_max_bounces = 64
scene.cycles.sample_clamp_indirect = 0.0
scene.eevee.gi_diffuse_bounces = 16
scene.eevee.gi_visibility_resolution = '64'
scene.eevee.taa_samples = 32
scene.eevee.use_gtao = True
scene.eevee.gtao_quality = 0.0
scene.eevee.gtao_distance = 1.0
scene.eevee.fast_gi_quality = 0.0
scene.eevee.use_raytracing = True
scene.view_settings.look = 'Very High Contrast'
scene.view_settings.view_transform = 'Filmic'
bpy.context.view_layer.update()

# ---- added for rendering (the .blend has no active camera): camera
cam_auto = bpy.data.cameras.new('AutoCamera')
cam_auto.lens = 50.0
cam_auto.sensor_width = 36.0
cam_auto.clip_end = 1000.0
ob_auto_camera = bpy.data.objects.new('AutoCamera', cam_auto)
scene.collection.objects.link(ob_auto_camera)
ob_auto_camera.location = (0.585505, -0.164401, 0.490117)
ob_auto_camera.rotation_euler = (1.09748, -7.21219e-08, 0.694738)
scene.camera = ob_auto_camera
bpy.context.view_layer.update()
